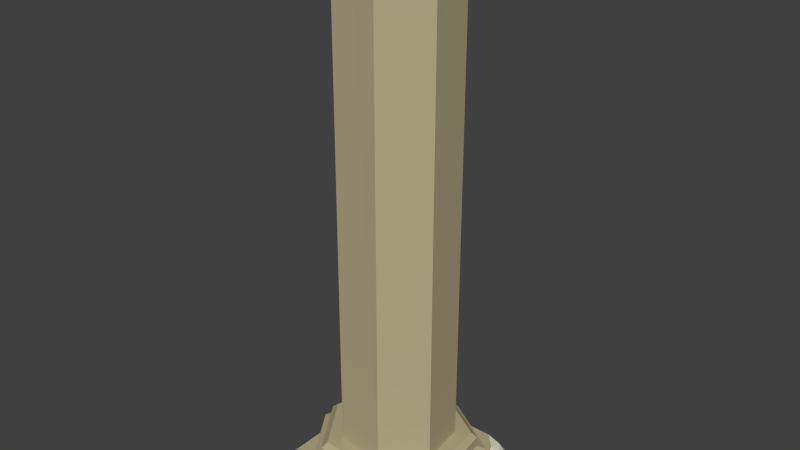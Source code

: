 # Source: column1.blend  (saved by Blender 2.76.0; exported with 4.5.12 LTS)
import bpy
from mathutils import Matrix  # noqa: F401  (used for matrix-valued properties, if any)

bpy.ops.wm.read_factory_settings(use_empty=True)
scene = bpy.context.scene
scene.name = 'Scene'

# ---- collections
col_collection_1 = bpy.data.collections.new('Collection 1'); scene.collection.children.link(col_collection_1)

# ---- materials (node trees are filled in below, after node groups)
mat_roc = bpy.data.materials.new('roc')
mat_roc.alpha_threshold = 0.0
mat_roc.use_transparent_shadow = False
mat_roc.diffuse_color = (0.4678, 0.4125, 0.2502, 1.0)
mat_roc.roughness = 0.5
mat_roc.specular_intensity = 0.0
mat_rocint = bpy.data.materials.new('rocint')
mat_rocint.alpha_threshold = 0.0
mat_rocint.use_transparent_shadow = False
mat_rocint.diffuse_color = (0.7913, 0.7835, 0.624, 1.0)
mat_rocint.roughness = 0.5
mat_rocint.specular_intensity = 0.0
mat_roc_001 = bpy.data.materials.new('roc.001')
mat_roc_001.alpha_threshold = 0.0
mat_roc_001.use_transparent_shadow = False
mat_roc_001.diffuse_color = (0.4678, 0.4125, 0.2502, 1.0)
mat_roc_001.roughness = 0.5
mat_roc_001.specular_intensity = 0.0
mat_rocint_001 = bpy.data.materials.new('rocint.001')
mat_rocint_001.alpha_threshold = 0.0
mat_rocint_001.use_transparent_shadow = False
mat_rocint_001.diffuse_color = (0.7913, 0.7835, 0.624, 1.0)
mat_rocint_001.roughness = 0.5

# ---- material node trees

# ---- world
world_world = bpy.data.worlds.new('World'); scene.world = world_world
world_world.color = (0.05088, 0.05088, 0.05088)
world_world.use_sun_shadow = False
world_world.sun_shadow_jitter_overblur = 0.0
world_world.cycles.sampling_method = 'MANUAL'
world_world.cycles.sample_map_resolution = 256

# ---- meshes
me_cylinder = bpy.data.meshes.new('Cylinder')
me_cylinder.from_pydata([(0.0483, 0.3289, 0.1232), (0.04828, 0.3294, 0.2018), (0.2861, 0.1866, 0.1242), (0.2861, 0.1871, 0.2028), (0.3231, -0.08804, 0.1258), (0.3231, -0.08754, 0.2044), (0.1315, -0.2882, 0.127), (0.1315, -0.2877, 0.2055), (-0.1445, -0.2632, 0.1267), (-0.1446, -0.2627, 0.2053), (-0.2971, -0.03181, 0.1253), (-0.2971, -0.03131, 0.2039), (-0.2112, 0.2317, 0.1238), (-0.2113, 0.2322, 0.2023), (0.2569, 0.168, 0.2151), (0.04512, 0.2947, 0.2143), (0.2899, -0.07664, 0.2166), (0.1192, -0.2549, 0.2176), (-0.1266, -0.2326, 0.2174), (-0.2624, -0.02656, 0.2162), (-0.186, 0.2081, 0.2148), (0.2569, 0.1682, 0.2533), (0.04511, 0.2949, 0.2525), (0.2899, -0.07641, 0.2548), (0.1192, -0.2547, 0.2558), (-0.1266, -0.2324, 0.2556), (-0.2624, -0.02634, 0.2544), (-0.186, 0.2083, 0.253), (0.1907, 0.1246, 0.2733), (0.03794, 0.216, 0.2727), (0.2144, -0.05174, 0.2743), (0.09136, -0.1803, 0.2751), (-0.08589, -0.1642, 0.2749), (-0.1838, -0.01562, 0.274), (-0.1287, 0.1536, 0.273), (0.2373, 0.1554, 0.2731), (0.04298, 0.2716, 0.2724), (0.2675, -0.06902, 0.2745), (0.1109, -0.2326, 0.2754), (-0.1145, -0.2121, 0.2752), (-0.2392, -0.02308, 0.274), (-0.169, 0.1922, 0.2728), (0.1905, 0.129, 1.93), (0.03775, 0.2204, 1.987), (0.2143, -0.04738, 1.976), (0.09117, -0.1465, 1.987), (-0.08609, -0.1599, 2.002), (-0.184, -0.01127, 1.982), (-0.1289, 0.158, 1.965), (0.1656, 0.1127, 2.03), (0.03506, 0.1908, 2.068), (0.174, -0.03806, 2.068), (0.08072, -0.148, 2.032), (-0.0708, -0.1342, 2.07), (-0.1545, -0.007187, 2.031), (-0.1074, 0.1375, 2.067), (0.1049, 0.07297, 2.09), (0.02847, 0.1187, 2.052), (0.1168, -0.01525, 2.053), (0.05519, -0.07955, 2.091), (-0.03346, -0.07151, 2.091), (-0.08245, 0.00281, 2.09), (-0.05489, 0.08745, 2.052), (-0.0156, 0.02785, 2.09), (0.006202, -0.005228, 2.09), (0.03339, -0.04647, 2.09), (0.06776, 0.05907, 2.09), (0.05566, 0.07743, 2.09), (0.0499, -0.04029, 2.1), (0.04566, -0.008806, 2.052), (0.03801, 0.04793, 2.09), (0.03377, 0.07941, 2.09), (-0.04535, 0.01671, 2.052), (-0.043, -0.0007675, 2.099), (-0.005688, 0.08299, 2.052), (-0.03308, 0.05437, 2.102), (-0.04829, 0.03849, 2.052), (0.01591, -0.01995, 2.068), (0.0281, -0.007214, 2.09), (0.0433, 0.008667, 2.09), (0.07746, 0.04435, 2.068), (0.01621, 0.081, 2.052), (0.0009105, 0.03403, 2.09), (-0.005897, 0.01313, 2.09), (-0.01136, -0.003636, 2.052), (0.07049, -0.03258, 2.053), (0.0773, -0.01167, 2.052), (0.08956, 0.02599, 2.052), (0.08276, 0.00509, 2.052), (0.05549, 0.0214, 2.09), (0.04037, 0.03046, 2.09), (0.0215, 0.04174, 2.101), (0.00637, 0.0508, 2.09), (-0.02089, 0.06711, 2.09), (-0.04006, -0.02256, 2.09), (-0.02119, -0.03384, 2.053), (-0.006065, -0.0429, 2.068), (0.0128, -0.05419, 2.053), (0.1003, 0.1518, 2.067), (0.1758, 0.03733, 2.083), (0.1333, -0.09301, 2.068), (0.004959, -0.1411, 2.032), (-0.1127, -0.0707, 2.069), (-0.131, 0.09378, 2.031), (-0.03618, 0.1642, 2.068), (0.06667, 0.09582, 2.09), (0.1108, 0.02886, 2.052), (0.08597, -0.0474, 2.068), (0.01087, -0.07553, 2.068), (-0.05796, -0.03435, 2.068), (-0.06867, 0.04513, 2.068), (-0.01321, 0.1031, 2.093), (-0.05213, -0.1029, 2.042), (-0.1185, -0.002189, 2.079), (0.06796, -0.1138, 2.096), (-0.08115, 0.1125, 2.041), (0.1513, -0.02665, 2.08), (0.1352, 0.09284, 2.041), (0.03177, 0.1548, 2.056), (0.0835, 0.1238, 2.041), (0.1096, -0.0702, 2.058), (0.1433, 0.03309, 2.079), (0.007912, -0.1083, 2.042), (-0.09982, 0.05514, 2.079), (-0.08531, -0.05253, 2.08), (-0.02469, 0.1336, 2.056), (0.0677, 0.1855, 2.067), (0.1707, 0.07503, 2.067), (0.1596, -0.06553, 2.068), (0.04284, -0.1334, 2.032), (-0.09174, -0.1306, 2.069), (-0.1428, 0.05761, 2.031), (-0.0718, 0.1508, 2.068), (0.04757, 0.1072, 2.09), (0.1078, 0.05091, 2.098), (0.1014, -0.03133, 2.053), (0.03303, -0.07754, 2.053), (-0.04571, -0.05293, 2.053), (-0.07556, 0.02397, 2.052), (-0.03405, 0.09526, 2.09), (-0.06147, -0.1185, 2.075), (-0.1005, 0.0003106, 2.047), (0.06157, -0.09665, 2.085), (-0.09429, 0.125, 2.072), (0.1686, -0.03236, 2.073), (0.12, 0.0829, 2.084), (0.03341, 0.1728, 2.073), (0.133, 0.1323, 2.03), (0.1809, -0.0003627, 2.068), (0.107, -0.1205, 2.047), (-0.03292, -0.1377, 2.085), (-0.1336, -0.03894, 2.031), (-0.1192, 0.1013, 2.067), (-0.0005633, 0.1775, 2.083), (0.08576, 0.08439, 2.067), (0.1138, 0.006803, 2.052), (0.07058, -0.06348, 2.053), (-0.0113, -0.07352, 2.091), (-0.0702, -0.01577, 2.052), (-0.06178, 0.06629, 2.052), (0.007634, 0.1109, 2.052), (-0.0428, -0.08719, 2.085), (-0.1365, -0.004688, 2.073), (0.07434, -0.1309, 2.075), (-0.06802, 0.09996, 2.046), (0.134, -0.02095, 2.092), (0.1504, 0.1028, 2.036), (0.03012, 0.1367, 2.062), (0.07508, 0.1098, 2.084), (0.09192, 0.1378, 2.072), (0.1094, 0.1083, 2.057), (0.05763, 0.1393, 2.056), (0.0888, -0.09198, 2.096), (0.1305, -0.04843, 2.08), (0.1215, -0.0816, 2.074), (0.09781, -0.0588, 2.047), (0.127, 0.03098, 2.047), (0.1595, 0.03521, 2.094), (0.1473, 0.00322, 2.042), (0.1393, 0.06297, 2.095), (0.009389, -0.09192, 2.048), (0.006436, -0.1247, 2.037), (-0.02211, -0.1056, 2.058), (0.03793, -0.111, 2.08), (-0.08425, 0.05013, 2.047), (-0.1154, 0.06014, 2.074), (-0.09049, 0.0838, 2.079), (-0.1092, 0.02647, 2.079), (-0.07163, -0.04344, 2.085), (-0.09899, -0.06161, 2.09), (-0.1019, -0.02736, 2.1), (-0.06872, -0.0777, 2.058), (-0.01895, 0.1183, 2.084), (-0.03044, 0.1489, 2.073), (0.003535, 0.1442, 2.041), (-0.05292, 0.123, 2.056), (-0.06236, 0.1369, 2.073), (0.001486, 0.1608, 2.073), (0.005585, 0.1275, 2.046), (-0.08023, -0.09008, 2.075), (-0.1178, -0.03315, 2.073), (-0.08605, -0.02156, 2.085), (-0.126, 0.02773, 2.089), (-0.1048, 0.09256, 2.098), (-0.07613, 0.07505, 2.062), (0.04039, -0.1278, 2.09), (-0.02752, -0.1216, 2.075), (-0.0167, -0.08955, 2.085), (0.155, 0.069, 2.094), (0.1641, 0.001429, 2.089), (0.1305, 0.005011, 2.047), (0.1159, -0.03988, 2.085), (0.1451, -0.05698, 2.089), (0.09791, -0.1062, 2.037), (0.06266, 0.1553, 2.072), (0.1212, 0.1203, 2.051), (0.09757, 0.09636, 2.047), (0.0526, 0.1233, 2.084), (0.07969, -0.07773, 2.085), (0.1235, 0.05694, 2.085), (0.03548, -0.09429, 2.048), (-0.09236, 0.02522, 2.047), (-0.05722, -0.06531, 2.047), (-0.04349, 0.1091, 2.084), (-0.03008, 0.1834, 2.063), (-0.04722, 0.1704, 2.052), (-0.0544, 0.1751, 2.056), (-0.04559, 0.1892, 1.973), (-0.08807, 0.1746, 2.024), (-0.004735, 0.2058, 2.02), (0.1141, 0.1693, 1.953), (0.05272, 0.21, 2.027), (0.1291, 0.1643, 2.021), (-0.1375, 0.06403, 2.04), (-0.1366, 0.04797, 2.031), (-0.1408, 0.07962, 2.025), (-0.1416, 0.04165, 2.028), (-0.1565, 0.07334, 1.999), (-0.1624, 0.04849, 2.013), (-0.1349, 0.1331, 2.011), (0.09127, -0.1781, 1.944), (0.002541, -0.1679, 1.995), (0.1737, 0.0145, 2.052), (0.1832, 0.03134, 2.034), (0.1704, 0.05531, 2.053), (0.2024, 0.04081, 1.953), (0.1785, 0.08017, 1.982), (0.1904, -0.008023, 2.005), (0.1453, -0.09718, 2.051), (0.1187, -0.127, 2.04), (0.1288, -0.1044, 2.032), (0.1527, -0.1131, 1.982), (0.11, -0.1281, 2.01), (0.1715, -0.08948, 2.004), (0.04686, -0.1461, 1.991), (-0.04177, -0.1639, 1.999), (-0.01519, -0.1528, 2.04), (0.067, -0.1455, 2.01), (0.02269, -0.1451, 2.013), (-0.0595, -0.1376, 2.044), (-0.1404, -0.04764, 2.035), (-0.1326, -0.09014, 2.031), (-0.1066, -0.0878, 2.055)], [], [(0, 1, 3, 2), (2, 3, 5, 4), (4, 5, 7, 6), (6, 7, 9, 8), (8, 9, 11, 10), (1, 13, 20, 15), (12, 13, 1, 0), (10, 11, 13, 12), (0, 2, 4, 6, 8, 10, 12), (15, 20, 27, 22), (5, 3, 14, 16), (11, 9, 18, 19), (3, 1, 15, 14), (7, 5, 16, 17), (13, 11, 19, 20), (9, 7, 17, 18), (27, 26, 40, 41), (19, 18, 25, 26), (17, 16, 23, 24), (14, 15, 22, 21), (20, 19, 26, 27), (18, 17, 24, 25), (16, 14, 21, 23), (30, 28, 42, 245, 44), (25, 24, 38, 39), (23, 21, 35, 37), (22, 27, 41, 36), (26, 25, 39, 40), (24, 23, 37, 38), (21, 22, 36, 35), (29, 28, 35, 36), (28, 30, 37, 35), (30, 31, 38, 37), (31, 32, 39, 38), (32, 33, 40, 39), (33, 34, 41, 40), (34, 29, 36, 41), (48, 55, 132), (29, 34, 48, 227, 43), (33, 32, 46, 47), (240, 44, 251, 45), (28, 29, 43, 230, 42), (34, 33, 47, 237, 48), (241, 240, 45, 254), (46, 53, 130), (44, 51, 128), (43, 50, 126, 231), (236, 131, 234), (45, 52, 129, 257), (42, 49, 127), (223, 164, 62, 139), (97, 60, 157, 108, 136, 59), (222, 161, 60, 137), (221, 141, 61, 138), (220, 142, 59, 136), (219, 145, 56, 134), (218, 156, 59, 142), (217, 167, 57, 133), (57, 160, 111, 139, 62, 74), (73, 72, 61), (85, 58, 86), (66, 56, 67), (97, 65, 77, 96), (56, 66, 80), (76, 75, 62), (68, 65, 59), (70, 66, 67, 71), (89, 80, 66, 70, 90), (56, 154, 105, 133, 57, 67), (93, 74, 62), (78, 69, 79), (77, 78, 64), (85, 68, 59), (67, 57, 71), (83, 63, 72, 73, 84), (61, 72, 76), (61, 158, 109, 137, 60, 94), (72, 63, 75, 76), (91, 70, 71, 81, 92), (62, 159, 110, 138, 61, 76), (57, 74, 81), (58, 87, 88), (83, 82, 63), (65, 68, 69, 78, 77), (96, 77, 64, 84, 95), (56, 80, 87), (64, 83, 84), (91, 90, 70), (93, 92, 81, 74), (94, 60, 95), (71, 57, 81), (89, 88, 87, 80), (68, 85, 86, 69), (58, 85, 59, 156, 107, 135), (58, 155, 106, 134, 56, 87), (63, 82, 92, 93, 75), (82, 91, 92), (64, 78, 79, 90, 91, 82, 83), (79, 89, 90), (69, 86, 88, 89, 79), (75, 93, 62), (86, 58, 88), (60, 97, 96), (60, 96, 95), (73, 94, 95, 84), (73, 61, 94), (65, 97, 59), (216, 168, 105, 154), (215, 169, 119, 170), (214, 146, 118, 171), (213, 172, 114, 163), (212, 173, 120, 174), (211, 135, 107, 175), (210, 176, 106, 155), (209, 177, 121, 178), (208, 166, 117, 179), (207, 180, 108, 157), (206, 181, 122, 182), (205, 163, 114, 183), (204, 184, 110, 159), (203, 185, 123, 186), (202, 162, 113, 187), (201, 188, 109, 158), (200, 189, 124, 190), (199, 140, 112, 191), (198, 192, 111, 160), (197, 193, 125, 194), (196, 143, 115, 195), (193, 196, 195, 125), (104, 132, 196, 193), (132, 55, 143, 196), (146, 197, 194, 118), (50, 153, 197, 146), (153, 104, 193, 197), (167, 198, 160, 57), (118, 194, 198, 167), (194, 125, 192, 198), (189, 199, 191, 124), (102, 130, 199, 189), (130, 53, 140, 199), (162, 200, 190, 113), (54, 151, 200, 162), (151, 102, 189, 200), (141, 201, 158, 61), (113, 190, 201, 141), (190, 124, 188, 201), (185, 202, 187, 123), (234, 131, 202, 185, 233), (131, 54, 162, 202), (143, 203, 186, 115), (55, 152, 203, 143), (152, 103, 233), (164, 204, 159, 62), (115, 186, 204, 164), (186, 123, 184, 204), (181, 205, 183, 122), (101, 129, 205, 181), (129, 52, 163, 205), (140, 206, 182, 112), (53, 150, 206, 140), (150, 101, 181, 206), (161, 207, 157, 60), (112, 182, 207, 161), (182, 122, 180, 207), (177, 208, 179, 121), (99, 127, 208, 177), (127, 49, 166, 208), (144, 209, 178, 116), (51, 148, 209, 144), (148, 99, 177, 209), (165, 210, 155, 58), (116, 178, 210, 165), (178, 121, 176, 210), (173, 211, 175, 120), (116, 165, 211, 173), (165, 58, 135, 211), (128, 212, 174, 100), (51, 144, 212, 128), (144, 116, 173, 212), (149, 213, 163, 52), (100, 174, 213, 149), (174, 120, 172, 213), (169, 214, 171, 119), (98, 126, 214, 169), (126, 50, 146, 214), (166, 215, 170, 117), (49, 147, 215, 166), (147, 98, 169, 215), (145, 216, 154, 56), (117, 170, 216, 145), (170, 119, 168, 216), (168, 217, 133, 105), (119, 171, 217, 168), (171, 118, 167, 217), (172, 218, 142, 114), (120, 175, 218, 172), (175, 107, 156, 218), (176, 219, 134, 106), (121, 179, 219, 176), (179, 117, 145, 219), (180, 220, 136, 108), (122, 183, 220, 180), (183, 114, 142, 220), (184, 221, 138, 110), (123, 187, 221, 184), (187, 113, 141, 221), (188, 222, 137, 109), (124, 191, 222, 188), (191, 112, 161, 222), (192, 223, 139, 111), (125, 195, 223, 192), (195, 115, 164, 223), (43, 227, 229), (48, 132, 226), (153, 224, 104), (43, 224, 153), (104, 226, 132), (224, 43, 229, 225), (224, 225, 226, 104), (225, 228, 48, 226), (50, 43, 153), (229, 228, 225), (229, 227, 228), (227, 48, 228), (42, 230, 232), (49, 42, 98, 147), (98, 42, 232, 126), (232, 231, 126), (232, 230, 231), (230, 43, 231), (103, 234, 233), (203, 152, 233, 185), (236, 234, 103, 235), (48, 237, 239), (55, 48, 152), (47, 236, 235, 238), (47, 54, 131, 236), (48, 239, 235, 103), (152, 48, 103), (239, 238, 235), (239, 237, 238), (237, 47, 238), (31, 30, 44, 240), (32, 31, 240, 241, 255, 46), (44, 245, 247), (243, 246, 42, 244), (51, 44, 148), (244, 42, 127), (148, 242, 99), (148, 44, 242), (242, 243, 244, 99), (99, 244, 127), (242, 44, 247, 243), (247, 246, 243), (247, 245, 246), (245, 42, 246), (248, 128, 100), (44, 128, 248), (249, 100, 149), (250, 248, 100, 249), (44, 248, 250, 253), (52, 45, 149), (45, 252, 250, 249), (45, 249, 149), (45, 251, 252), (252, 253, 250), (252, 251, 253), (251, 44, 253), (46, 255, 259), (241, 254, 258), (150, 256, 241, 101), (101, 241, 258, 129), (53, 46, 259, 150), (258, 257, 129), (258, 254, 257), (254, 45, 257), (259, 256, 150), (259, 255, 256), (255, 241, 256), (46, 130, 262), (151, 260, 102), (260, 47, 261), (102, 260, 261, 262), (54, 47, 260, 151), (47, 46, 261), (130, 102, 262), (261, 46, 262)])
me_cylinder.polygons.foreach_set('material_index', [0, 0, 0, 0, 0, 0, 0, 0, 0, 0, 0, 0, 0, 0, 0, 0, 0, 0, 0, 0, 0, 0, 0, 0, 0, 0, 0, 0, 0, 0, 0, 0, 0, 0, 0, 0, 0, 1, 0, 0, 1, 0, 0, 1, 1, 1, 1, 1, 1, 1, 1, 1, 1, 1, 1, 1, 1, 1, 1, 1, 1, 1, 1, 1, 1, 1, 1, 1, 1, 1, 1, 1, 1, 1, 1, 1, 1, 1, 1, 1, 1, 1, 1, 1, 1, 1, 1, 1, 1, 1, 1, 1, 1, 1, 1, 1, 1, 1, 1, 1, 1, 1, 1, 1, 1, 1, 1, 1, 1, 1, 1, 1, 1, 1, 1, 1, 1, 1, 1, 1, 1, 1, 1, 1, 1, 1, 1, 1, 1, 1, 1, 1, 1, 1, 1, 1, 1, 1, 1, 1, 1, 1, 1, 1, 1, 1, 1, 1, 1, 1, 1, 1, 1, 1, 1, 1, 1, 1, 1, 1, 1, 1, 1, 1, 1, 1, 1, 1, 1, 1, 1, 1, 1, 1, 1, 1, 1, 1, 1, 1, 1, 1, 1, 1, 1, 1, 1, 1, 1, 1, 1, 1, 1, 1, 1, 1, 1, 1, 1, 1, 1, 1, 1, 1, 1, 1, 1, 1, 1, 1, 1, 1, 1, 1, 1, 1, 1, 1, 1, 1, 1, 1, 1, 1, 1, 1, 1, 1, 1, 1, 1, 1, 1, 1, 1, 1, 1, 1, 1, 1, 1, 1, 0, 0, 1, 1, 1, 1, 1, 1, 1, 1, 1, 1, 1, 1, 1, 1, 1, 1, 1, 1, 1, 1, 1, 1, 1, 1, 1, 1, 1, 1, 1, 1, 1, 1, 1, 1, 1, 1, 1, 1, 1, 1, 1, 1, 1])
me_cylinder.materials.append(mat_roc)
me_cylinder.materials.append(mat_rocint)
me_cylinder.use_remesh_preserve_volume = False
me_cylinder.use_remesh_preserve_attributes = False
me_cylinder.use_mirror_vertex_groups = False
me_cylinder.update()
me_cube_001 = bpy.data.meshes.new('Cube.001')
me_cube_001.from_pydata([(-0.2963, -0.297, 0.07062), (-0.2963, -0.297, 0.1376), (-0.2963, 0.3308, 0.07062), (-0.2963, 0.3308, 0.1376), (0.3315, -0.297, 0.07062), (0.3315, -0.297, 0.1376), (0.3315, 0.3308, 0.07062), (0.3315, 0.3308, 0.07348), (0.3315, 0.126, 0.1376), (0.1947, 0.3308, 0.1376), (0.2631, 0.3308, 0.1056), (0.3315, 0.2284, 0.1056), (0.2631, 0.2284, 0.1376), (0.3126, 0.3308, 0.08952), (0.3468, 0.1772, 0.1216), (0.2442, 0.2796, 0.1376), (0.2442, 0.3308, 0.1216), (0.3315, 0.2796, 0.08952), (0.2973, 0.1772, 0.1376), (0.2784, 0.2796, 0.1216), (0.3126, 0.2284, 0.1216), (0.3126, 0.2796, 0.1056)], [], [(1, 3, 2, 0), (3, 9, 16, 10, 13, 7, 6, 2), (7, 17, 11, 14, 8, 5, 4, 6), (5, 1, 0, 4), (0, 2, 6, 4), (8, 14, 18), (5, 8, 18, 12, 15, 9, 3, 1), (12, 19, 15), (12, 20, 19), (11, 17, 21), (21, 13, 10), (21, 17, 13), (17, 7, 13), (19, 21, 10), (19, 20, 21), (20, 11, 21), (15, 16, 9), (15, 19, 16), (19, 10, 16), (18, 20, 12), (18, 14, 20), (14, 11, 20)])
me_cube_001.polygons.foreach_set('material_index', [0, 0, 0, 0, 0, 1, 0, 1, 1, 1, 1, 1, 1, 1, 1, 1, 1, 1, 1, 1, 1, 1])
me_cube_001.materials.append(mat_roc_001)
me_cube_001.materials.append(mat_rocint_001)
me_cube_001.use_remesh_preserve_volume = False
me_cube_001.use_remesh_preserve_attributes = False
me_cube_001.use_mirror_vertex_groups = False
me_cube_001.update()

# ---- objects
ob_cylinder = bpy.data.objects.new('Cylinder', me_cylinder)
ob_cube = bpy.data.objects.new('Cube', me_cube_001)

# ---- transforms, parenting, visibility, modifiers, constraints
ob_cylinder.location = (0.0, 0.0, 0.0)
ob_cylinder.lineart.crease_threshold = 0.0
ob_cube.location = (0.0, 0.0, 0.0)
ob_cube.lineart.crease_threshold = 0.0

# ---- collection membership
col_collection_1.objects.link(ob_cylinder)
col_collection_1.objects.link(ob_cube)

# ---- scene / render settings (as saved in the file)
scene.frame_start = 1; scene.frame_end = 250; scene.frame_set(1)
scene.render.engine = 'BLENDER_EEVEE_NEXT'
scene.render.resolution_percentage = 50
scene.render.dither_intensity = 0.0
scene.cycles.use_denoising = False
scene.cycles.samples = 10
scene.cycles.sampling_pattern = 'TABULATED_SOBOL'
scene.cycles.light_sampling_threshold = 0.0
scene.cycles.use_adaptive_sampling = False
scene.cycles.use_light_tree = False
scene.cycles.blur_glossy = 0.0
scene.cycles.pixel_filter_type = 'GAUSSIAN'
scene.cycles.sample_clamp_indirect = 0.0
scene.view_settings.view_transform = 'Standard'
bpy.context.view_layer.update()

# ---- added for rendering (the .blend has no active camera and no usable light): camera, sun
cam_auto = bpy.data.cameras.new('AutoCamera')
cam_auto.lens = 50.0
cam_auto.sensor_width = 36.0
cam_auto.clip_end = 1000.0
ob_auto_camera = bpy.data.objects.new('AutoCamera', cam_auto)
scene.collection.objects.link(ob_auto_camera)
ob_auto_camera.location = (2.08041, -2.44972, 2.73079)
ob_auto_camera.rotation_euler = (1.09748, -7.21219e-08, 0.694738)
scene.camera = ob_auto_camera
light_auto_sun = bpy.data.lights.new('AutoSun', 'SUN')
light_auto_sun.energy = 3.0
light_auto_sun.angle = 0.0523599
ob_auto_sun = bpy.data.objects.new('AutoSun', light_auto_sun)
scene.collection.objects.link(ob_auto_sun)
ob_auto_sun.rotation_euler = (0.872665, 0.174533, 0.523599)
bpy.context.view_layer.update()
